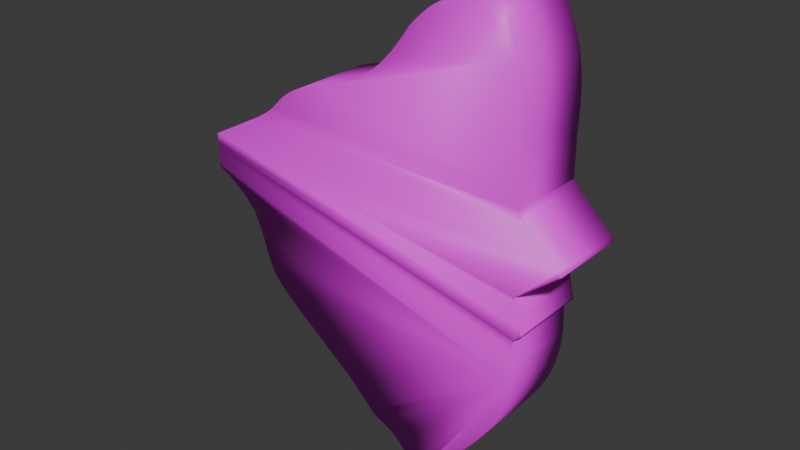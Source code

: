 # Source: mirror_shard_3.blend  (saved by Blender 5.1.30; exported with 4.5.12 LTS)
import bpy
from mathutils import Matrix  # noqa: F401  (used for matrix-valued properties, if any)

bpy.ops.wm.read_factory_settings(use_empty=True)
scene = bpy.context.scene
scene.name = 'Scene'

# ---- collections
col_collection = bpy.data.collections.new('Collection'); scene.collection.children.link(col_collection)

# ---- images (referenced by path relative to the original .blend; pixels are not part of the script)
import os
ASSET_DIR = os.environ.get("B2B_ASSET_DIR", "")  # directory of the original .blend (textures are referenced by path, not embedded)
HERE = os.path.dirname(os.path.abspath(__file__))  # packed textures are extracted next to this script under _unpacked/

def load_image(name, relpath, width, height, colorspace="sRGB"):
    """Load a texture the original file referenced (path relative to the .blend, or extracted next to this script)."""
    p = next((c for c in (os.path.join(HERE, relpath), os.path.join(ASSET_DIR, relpath)) if relpath and os.path.exists(c)), "")
    if p:
        img = bpy.data.images.load(p, check_existing=True)
        img.name = name
    else:  # same state as the original file: an image datablock whose file is absent (Cycles renders it pink)
        img = bpy.data.images.new(name, width, height)
        img.source = "FILE"
        img.filepath = "//" + (relpath or name)
    img.colorspace_settings.name = colorspace
    return img
img_mirror_shard_3_png = load_image('mirror shard 3.png', 'mirror shard 3.png', 1024, 1024, 'sRGB')

# ---- materials (node trees are filled in below, after node groups)
mat_mirror_shard_3_png_trace_default = bpy.data.materials.new('mirror shard 3.png_trace_default')

# ---- node groups
ng_it_shader_grp_001 = bpy.data.node_groups.new('IT_shader_grp_001', 'ShaderNodeTree')
_s = ng_it_shader_grp_001.interface.new_socket(name='BSDF', in_out='OUTPUT', socket_type='NodeSocketShader')
_s = ng_it_shader_grp_001.interface.new_socket(name='Is Emissive', in_out='INPUT', socket_type='NodeSocketBool')
_s = ng_it_shader_grp_001.interface.new_socket(name='Alpha Black Point', in_out='INPUT', socket_type='NodeSocketFloat')
_s = ng_it_shader_grp_001.interface.new_socket(name='Alpha White Point', in_out='INPUT', socket_type='NodeSocketFloat')
_s.default_value = 1.0
_s = ng_it_shader_grp_001.interface.new_socket(name='Texture', in_out='INPUT', socket_type='NodeSocketColor')
_s.default_value = (0.8, 0.8, 0.8, 1.0)
_s = ng_it_shader_grp_001.interface.new_socket(name='Alpha', in_out='INPUT', socket_type='NodeSocketFloat')
_s.subtype = 'FACTOR'
_s.default_value = 1.0
_s.min_value = 0.0
_s.max_value = 1.0
_N = ng_it_shader_grp_001.nodes; _L = ng_it_shader_grp_001.links
n0 = _N.new('NodeGroupOutput'); n0.name = 'Group Output'; n0.location = (350, 64)
n1 = _N.new('NodeGroupInput'); n1.name = 'Group Input'; n1.location = (-794, 80)
n2 = _N.new('ShaderNodeBsdfPrincipled'); n2.name = 'Principled BSDF'; n2.location = (18, 64)
n3 = _N.new('ShaderNodeMix'); n3.name = 'Mix.001'; n3.location = (-606, -188)
n3.inputs[3].default_value = 1.0
n4 = _N.new('NodeReroute'); n4.name = 'Reroute'; n4.location = (-158, 8)
n4.width = 16
n5 = _N.new('ShaderNodeMapRange'); n5.name = 'Map Range'; n5.location = (-330, -16)
_L.new(n2.outputs[0], n0.inputs[0])
_L.new(n1.outputs[0], n3.inputs[0])
_L.new(n3.outputs[0], n2.inputs[28])
_L.new(n4.outputs[0], n2.inputs[0])
_L.new(n1.outputs[3], n4.inputs[0])
_L.new(n4.outputs[0], n2.inputs[27])
_L.new(n1.outputs[4], n5.inputs[0])
_L.new(n5.outputs[0], n2.inputs[4])
_L.new(n1.outputs[1], n5.inputs[1])
_L.new(n1.outputs[2], n5.inputs[2])
n0.is_active_output = True

# ---- material node trees
mat_mirror_shard_3_png_trace_default.use_nodes = True; mat_mirror_shard_3_png_trace_default.node_tree.nodes.clear()
_N = mat_mirror_shard_3_png_trace_default.node_tree.nodes; _L = mat_mirror_shard_3_png_trace_default.node_tree.links
n0 = _N.new('ShaderNodeTexImage'); n0.name = 'Image Texture'; n0.location = (0, 0)
n0.image = img_mirror_shard_3_png
n0.interpolation = 'Closest'
n1 = _N.new('ShaderNodeMapping'); n1.name = 'Mapping'; n1.location = (-250, 0)
n2 = _N.new('ShaderNodeTexCoord'); n2.name = 'Texture Coordinate'; n2.location = (-500, 0)
n3 = _N.new('ShaderNodeGroup'); n3.name = 'Group'; n3.location = (300, 0)
n3.node_tree = ng_it_shader_grp_001
n3.inputs[0].default_value = False
n3.inputs[1].default_value = 2.0
n3.inputs[2].default_value = 1.0
n4 = _N.new('ShaderNodeOutputMaterial'); n4.name = 'Material Output'; n4.location = (600, 0)
_L.new(n2.outputs[2], n1.inputs[0])
_L.new(n1.outputs[0], n0.inputs[0])
_L.new(n0.outputs[0], n3.inputs[3])
_L.new(n0.outputs[1], n3.inputs[4])
_L.new(n3.outputs[0], n4.inputs[0])
n4.is_active_output = True

# ---- world
world_world = bpy.data.worlds.new('World'); scene.world = world_world
world_world.use_nodes = True; world_world.node_tree.nodes.clear()
_N = world_world.node_tree.nodes; _L = world_world.node_tree.links
n0 = _N.new('ShaderNodeOutputWorld'); n0.name = 'World Output'; n0.location = (200, 100)
n1 = _N.new('ShaderNodeBackground'); n1.name = 'Background'; n1.location = (-200, 100)
n1.inputs[0].default_value = (0.05088, 0.05088, 0.05088, 1.0)
_L.new(n1.outputs[0], n0.inputs[0])
n0.is_active_output = True
world_world.color = (0.05088, 0.05088, 0.05088)
world_world.sun_shadow_jitter_overblur = 0.0

# ---- meshes
me_mirror_shard_3 = bpy.data.meshes.new('mirror shard 3')
me_mirror_shard_3.from_pydata([(3.746, 17.46, -3.783e-07), (4.282, 18.02, -3.783e-07), (4.788, 18.49, -3.783e-07), (5.276, 18.9, -3.783e-07), (5.754, 19.24, -3.783e-07), (6.235, 19.51, -3.783e-07), (6.727, 19.74, -3.783e-07), (7.241, 19.91, -3.783e-07), (7.787, 20.03, -3.783e-07), (8.375, 20.11, -3.783e-07), (9.016, 20.16, -3.783e-07), (9.72, 20.17, -3.783e-07), (10.5, 20.16, -3.783e-07), (10.97, 19.33, -3.783e-07), (11.37, 18.55, -3.783e-07), (11.7, 17.79, -3.783e-07), (11.97, 17.06, -3.783e-07), (12.18, 16.33, -3.783e-07), (12.35, 15.61, -3.783e-07), (12.46, 14.87, -3.783e-07), (12.53, 14.12, -3.783e-07), (12.57, 13.34, -3.783e-07), (12.58, 12.51, -3.783e-07), (12.56, 11.64, -3.783e-07), (12.52, 10.71, -3.783e-07), (12.52, 10.55, -3.783e-07), (12.52, 10.38, -3.783e-07), (12.52, 10.21, -3.783e-07), (12.52, 10.04, -3.783e-07), (12.52, 9.875, -3.783e-07), (12.52, 9.707, -3.783e-07), (12.52, 9.539, -3.783e-07), (12.52, 9.37, -3.783e-07), (12.52, 9.2, -3.783e-07), (12.52, 9.03, -3.783e-07), (12.52, 8.859, -3.783e-07), (12.52, 8.687, -3.783e-07), (12.52, 8.576, -3.783e-07), (12.52, 8.464, -3.783e-07), (12.52, 8.353, -3.783e-07), (12.52, 8.241, -3.783e-07), (12.52, 8.129, -3.783e-07), (12.52, 8.017, -3.783e-07), (12.52, 7.905, -3.783e-07), (12.52, 7.792, -3.783e-07), (12.52, 7.679, -3.783e-07), (12.52, 7.566, -3.783e-07), (12.52, 7.452, -3.783e-07), (12.52, 7.337, -3.783e-07), (12.8, 7.05, -3.783e-07), (13.07, 6.763, -3.783e-07), (13.35, 6.478, -3.783e-07), (13.63, 6.194, -3.783e-07), (13.91, 5.911, -3.783e-07), (14.19, 5.629, -3.783e-07), (14.47, 5.348, -3.783e-07), (14.75, 5.068, -3.783e-07), (15.04, 4.79, -3.783e-07), (15.32, 4.513, -3.783e-07), (15.61, 4.237, -3.783e-07), (15.9, 3.962, -3.783e-07), (15.62, 3.74, -3.783e-07), (15.34, 3.517, -3.783e-07), (15.06, 3.294, -3.783e-07), (14.78, 3.07, -3.783e-07), (14.5, 2.847, -3.783e-07), (14.22, 2.622, -3.783e-07), (13.94, 2.398, -3.783e-07), (13.66, 2.172, -3.783e-07), (13.38, 1.946, -3.783e-07), (13.09, 1.719, -3.783e-07), (12.81, 1.491, -3.783e-07), (12.52, 1.262, -3.783e-07), (12.54, 1.212, -3.783e-07), (12.55, 1.166, -3.783e-07), (12.56, 1.121, -3.783e-07), (12.58, 1.07, -3.783e-07), (12.59, 1.01, -3.783e-07), (12.62, 0.937, -3.783e-07), (12.64, 0.8454, -3.783e-07), (12.68, 0.731, -3.783e-07), (12.72, 0.5892, -3.783e-07), (12.77, 0.4156, -3.783e-07), (12.83, 0.2056, -3.783e-07), (12.9, -0.04544, -3.783e-07), (12.93, -0.1603, -3.783e-07), (12.95, -0.2752, -3.783e-07), (12.97, -0.3902, -3.783e-07), (13.0, -0.5054, -3.783e-07), (13.02, -0.6207, -3.783e-07), (13.05, -0.7363, -3.783e-07), (13.07, -0.8522, -3.783e-07), (13.1, -0.9684, -3.783e-07), (13.12, -1.085, -3.783e-07), (13.15, -1.202, -3.783e-07), (13.17, -1.32, -3.783e-07), (13.2, -1.438, -3.783e-07), (13.14, -1.493, -3.783e-07), (13.08, -1.549, -3.783e-07), (13.03, -1.605, -3.783e-07), (12.97, -1.661, -3.783e-07), (12.92, -1.717, -3.783e-07), (12.86, -1.773, -3.783e-07), (12.8, -1.829, -3.783e-07), (12.75, -1.885, -3.783e-07), (12.69, -1.942, -3.783e-07), (12.64, -1.998, -3.783e-07), (12.58, -2.055, -3.783e-07), (12.52, -2.113, -3.783e-07), (12.53, -2.29, -3.783e-07), (12.54, -2.468, -3.783e-07), (12.54, -2.645, -3.783e-07), (12.55, -2.823, -3.783e-07), (12.56, -3.002, -3.783e-07), (12.56, -3.18, -3.783e-07), (12.57, -3.359, -3.783e-07), (12.58, -3.539, -3.783e-07), (12.58, -3.719, -3.783e-07), (12.59, -3.9, -3.783e-07), (12.6, -4.082, -3.783e-07), (12.61, -4.264, -3.783e-07), (12.53, -5.335, -3.783e-07), (12.37, -6.341, -3.783e-07), (12.13, -7.289, -3.783e-07), (11.83, -8.187, -3.783e-07), (11.45, -9.044, -3.783e-07), (11.02, -9.866, -3.783e-07), (10.52, -10.66, -3.783e-07), (9.974, -11.44, -3.783e-07), (9.376, -12.21, -3.783e-07), (8.734, -12.97, -3.783e-07), (8.051, -13.74, -3.783e-07), (7.332, -14.52, -3.783e-07), (7.196, -14.66, -3.783e-07), (7.059, -14.81, -3.783e-07), (6.923, -14.96, -3.783e-07), (6.786, -15.11, -3.783e-07), (6.649, -15.25, -3.783e-07), (6.512, -15.4, -3.783e-07), (6.374, -15.55, -3.783e-07), (6.236, -15.7, -3.783e-07), (6.098, -15.85, -3.783e-07), (5.959, -16.0, -3.783e-07), (5.819, -16.15, -3.783e-07), (5.679, -16.3, -3.783e-07), (5.631, -16.35, -3.783e-07), (5.587, -16.4, -3.783e-07), (5.543, -16.45, -3.783e-07), (5.494, -16.5, -3.783e-07), (5.437, -16.56, -3.783e-07), (5.366, -16.63, -3.783e-07), (5.278, -16.73, -3.783e-07), (5.168, -16.85, -3.783e-07), (5.032, -16.99, -3.783e-07), (4.865, -17.17, -3.783e-07), (4.663, -17.38, -3.783e-07), (4.421, -17.64, -3.783e-07), (4.399, -17.59, -3.783e-07), (4.378, -17.54, -3.783e-07), (4.357, -17.5, -3.783e-07), (4.307, -17.39, -3.783e-07), (4.274, -17.31, -3.783e-07), (4.232, -17.22, -3.783e-07), (4.18, -17.11, -3.783e-07), (4.116, -16.97, -3.783e-07), (4.037, -16.79, -3.783e-07), (3.942, -16.58, -3.783e-07), (3.828, -16.33, -3.783e-07), (3.598, -15.93, -3.783e-07), (3.37, -15.59, -3.783e-07), (3.141, -15.29, -3.783e-07), (2.906, -15.03, -3.783e-07), (2.662, -14.81, -3.783e-07), (2.404, -14.61, -3.783e-07), (2.13, -14.44, -3.783e-07), (1.835, -14.27, -3.783e-07), (1.516, -14.11, -3.783e-07), (1.168, -13.95, -3.783e-07), (0.7877, -13.78, -3.783e-07), (0.3714, -13.59, -3.783e-07), (0.2022, -13.42, -3.783e-07), (0.0331, -13.25, -3.783e-07), (-0.1359, -13.08, -3.783e-07), (-0.3048, -12.91, -3.783e-07), (-0.4737, -12.74, -3.783e-07), (-0.6424, -12.58, -3.783e-07), (-0.8111, -12.41, -3.783e-07), (-0.9797, -12.24, -3.783e-07), (-1.148, -12.07, -3.783e-07), (-1.317, -11.9, -3.783e-07), (-1.485, -11.73, -3.783e-07), (-1.654, -11.56, -3.783e-07), (-1.905, -11.36, -3.783e-07), (-2.156, -11.16, -3.783e-07), (-2.408, -10.97, -3.783e-07), (-2.66, -10.77, -3.783e-07), (-2.912, -10.57, -3.783e-07), (-3.165, -10.37, -3.783e-07), (-3.419, -10.18, -3.783e-07), (-3.673, -9.98, -3.783e-07), (-3.927, -9.784, -3.783e-07), (-4.181, -9.589, -3.783e-07), (-4.436, -9.394, -3.783e-07), (-4.691, -9.2, -3.783e-07), (-5.85, -8.318, -3.783e-07), (-6.819, -7.571, -3.783e-07), (-7.62, -6.934, -3.783e-07), (-8.273, -6.383, -3.783e-07), (-8.8, -5.894, -3.783e-07), (-9.22, -5.441, -3.783e-07), (-9.556, -5.0, -3.783e-07), (-9.826, -4.546, -3.783e-07), (-10.05, -4.055, -3.783e-07), (-10.26, -3.502, -3.783e-07), (-10.46, -2.863, -3.783e-07), (-10.68, -2.113, -3.783e-07), (-10.91, -1.483, -3.783e-07), (-11.16, -0.927, -3.783e-07), (-11.41, -0.435, -3.783e-07), (-11.69, 0.002029, -3.783e-07), (-11.99, 0.3932, -3.783e-07), (-12.32, 0.7476, -3.783e-07), (-12.69, 1.074, -3.783e-07), (-13.09, 1.382, -3.783e-07), (-13.53, 1.681, -3.783e-07), (-14.02, 1.98, -3.783e-07), (-14.56, 2.287, -3.783e-07), (-15.15, 2.612, -3.783e-07), (-15.15, 2.835, -3.783e-07), (-15.15, 3.058, -3.783e-07), (-15.15, 3.281, -3.783e-07), (-15.15, 3.504, -3.783e-07), (-15.15, 3.728, -3.783e-07), (-15.15, 3.952, -3.783e-07), (-15.15, 4.177, -3.783e-07), (-15.15, 4.402, -3.783e-07), (-15.15, 4.628, -3.783e-07), (-15.15, 4.855, -3.783e-07), (-15.15, 5.083, -3.783e-07), (-15.15, 5.312, -3.783e-07), (-15.11, 5.338, -3.783e-07), (-15.06, 5.361, -3.783e-07), (-15.02, 5.385, -3.783e-07), (-14.97, 5.41, -3.783e-07), (-14.91, 5.441, -3.783e-07), (-14.84, 5.478, -3.783e-07), (-14.75, 5.525, -3.783e-07), (-14.64, 5.583, -3.783e-07), (-14.51, 5.656, -3.783e-07), (-14.34, 5.744, -3.783e-07), (-14.14, 5.851, -3.783e-07), (-13.9, 5.979, -3.783e-07), (-13.76, 6.053, -3.783e-07), (-13.62, 6.127, -3.783e-07), (-13.49, 6.201, -3.783e-07), (-13.35, 6.275, -3.783e-07), (-13.21, 6.349, -3.783e-07), (-13.08, 6.423, -3.783e-07), (-12.94, 6.497, -3.783e-07), (-12.8, 6.572, -3.783e-07), (-12.66, 6.647, -3.783e-07), (-12.52, 6.722, -3.783e-07), (-12.38, 6.797, -3.783e-07), (-12.24, 6.873, -3.783e-07), (-12.11, 6.946, -3.783e-07), (-11.97, 7.018, -3.783e-07), (-11.84, 7.091, -3.783e-07), (-11.7, 7.163, -3.783e-07), (-11.57, 7.236, -3.783e-07), (-11.43, 7.309, -3.783e-07), (-11.29, 7.382, -3.783e-07), (-11.16, 7.455, -3.783e-07), (-11.02, 7.529, -3.783e-07), (-10.88, 7.603, -3.783e-07), (-10.74, 7.677, -3.783e-07), (-10.61, 7.751, -3.783e-07), (-10.25, 7.967, -3.783e-07), (-9.957, 8.15, -3.783e-07), (-9.707, 8.309, -3.783e-07), (-9.494, 8.449, -3.783e-07), (-9.31, 8.577, -3.783e-07), (-9.146, 8.701, -3.783e-07), (-8.994, 8.828, -3.783e-07), (-8.844, 8.963, -3.783e-07), (-8.687, 9.115, -3.783e-07), (-8.516, 9.29, -3.783e-07), (-8.322, 9.495, -3.783e-07), (-8.095, 9.737, -3.783e-07), (-7.741, 10.05, -3.783e-07), (-7.386, 10.32, -3.783e-07), (-7.028, 10.56, -3.783e-07), (-6.666, 10.77, -3.783e-07), (-6.298, 10.96, -3.783e-07), (-5.923, 11.13, -3.783e-07), (-5.538, 11.28, -3.783e-07), (-5.143, 11.41, -3.783e-07), (-4.736, 11.54, -3.783e-07), (-4.315, 11.67, -3.783e-07), (-3.879, 11.8, -3.783e-07), (-3.425, 11.94, -3.783e-07), (-2.569, 12.24, -3.783e-07), (-1.791, 12.56, -3.783e-07), (-1.084, 12.88, -3.783e-07), (-0.4373, 13.23, -3.783e-07), (0.1593, 13.59, -3.783e-07), (0.7153, 13.99, -3.783e-07), (1.241, 14.43, -3.783e-07), (1.745, 14.92, -3.783e-07), (2.238, 15.46, -3.783e-07), (2.729, 16.06, -3.783e-07), (3.229, 16.72, -3.783e-07), (4.334, -17.45, -3.783e-07)], [], [(13, 12, 11, 10, 9, 8, 7, 6, 5, 4, 3, 2, 1, 0, 310, 309, 308, 307, 306, 305, 304, 303, 302, 301, 300, 299, 298, 297, 296, 295, 294, 293, 292, 291, 290, 289, 288, 287, 286, 285, 284, 283, 282, 281, 280, 279, 278, 277, 276, 275, 274, 273, 272, 271, 270, 269, 268, 267, 266, 265, 264, 263, 262, 261, 260, 259, 258, 257, 256, 255, 254, 253, 252, 251, 250, 249, 248, 247, 246, 245, 244, 243, 242, 241, 240, 239, 238, 237, 236, 235, 234, 233, 232, 231, 230, 229, 228, 227, 226, 225, 224, 223, 222, 221, 220, 219, 218, 217, 216, 215, 214, 213, 212, 211, 210, 209, 208, 207, 206, 205, 204, 203, 202, 201, 200, 199, 198, 197, 196, 195, 194, 193, 192, 191, 190, 189, 188, 187, 186, 185, 184, 183, 182, 181, 180, 179, 178, 177, 176, 175, 174, 173, 172, 171, 170, 169, 168, 167, 166, 165, 164, 163, 162, 161, 160, 311, 159, 158, 157, 156, 155, 154, 153, 152, 151, 150, 149, 148, 147, 146, 145, 144, 143, 142, 141, 140, 139, 138, 137, 136, 135, 134, 133, 132, 131, 130, 129, 128, 127, 126, 125, 124, 123, 122, 121, 120, 119, 118, 117, 116, 115, 114, 113, 112, 111, 110, 109, 108, 107, 106, 105, 104, 103, 102, 101, 100, 99, 98, 97, 96, 95, 94, 93, 92, 91, 90, 89, 88, 87, 86, 85, 84, 83, 82, 81, 80, 79, 78, 77, 76, 75, 74, 73, 72, 71, 70, 69, 68, 67, 66, 65, 64, 63, 62, 61, 60, 59, 58, 57, 56, 55, 54, 53, 52, 51, 50, 49, 48, 47, 46, 45, 44, 43, 42, 41, 40, 39, 38, 37, 36, 35, 34, 33, 32, 31, 30, 29, 28, 27, 26, 25, 24, 23, 22, 21, 20, 19, 18, 17, 16, 15, 14)])
me_mirror_shard_3.polygons.foreach_set('use_smooth', [True] * 1)
_uv = me_mirror_shard_3.uv_layers.new(name='UVMap')
_uv.uv.foreach_set('vector', [0.6305, 0.6545, 0.625, 0.6641, 0.616, 0.6642, 0.6079, 0.664, 0.6005, 0.6635, 0.5936, 0.6625, 0.5873, 0.6611, 0.5814, 0.6591, 0.5757, 0.6566, 0.5701, 0.6534, 0.5646, 0.6494, 0.5589, 0.6448, 0.5531, 0.6392, 0.5469, 0.6328, 0.5409, 0.6243, 0.5351, 0.6166, 0.5294, 0.6096, 0.5237, 0.6034, 0.5179, 0.5978, 0.5118, 0.5927, 0.5054, 0.588, 0.4985, 0.5838, 0.491, 0.5798, 0.4828, 0.576, 0.4738, 0.5724, 0.4639, 0.5688, 0.4586, 0.5673, 0.4536, 0.5658, 0.4487, 0.5643, 0.444, 0.5628, 0.4394, 0.5612, 0.435, 0.5595, 0.4306, 0.5575, 0.4264, 0.5554, 0.4222, 0.5529, 0.418, 0.5502, 0.4139, 0.547, 0.4098, 0.5434, 0.4072, 0.5406, 0.4049, 0.5382, 0.403, 0.5362, 0.4012, 0.5344, 0.3994, 0.5329, 0.3977, 0.5314, 0.3958, 0.53, 0.3936, 0.5285, 0.3912, 0.5269, 0.3883, 0.525, 0.3848, 0.5229, 0.3808, 0.5204, 0.3792, 0.5196, 0.3776, 0.5187, 0.376, 0.5178, 0.3744, 0.517, 0.3728, 0.5161, 0.3712, 0.5153, 0.3696, 0.5145, 0.3681, 0.5136, 0.3665, 0.5128, 0.3649, 0.5119, 0.3634, 0.5111, 0.3618, 0.5103, 0.3602, 0.5094, 0.3586, 0.5085, 0.357, 0.5076, 0.3554, 0.5068, 0.3538, 0.5059, 0.3522, 0.505, 0.3506, 0.5042, 0.349, 0.5033, 0.3474, 0.5025, 0.3458, 0.5016, 0.3443, 0.5008, 0.3427, 0.4999, 0.3399, 0.4984, 0.3375, 0.4972, 0.3356, 0.4962, 0.334, 0.4953, 0.3328, 0.4946, 0.3317, 0.4941, 0.3309, 0.4937, 0.3303, 0.4933, 0.3297, 0.493, 0.3292, 0.4928, 0.3287, 0.4925, 0.3281, 0.4922, 0.3281, 0.4895, 0.3281, 0.4869, 0.3281, 0.4843, 0.3281, 0.4817, 0.3281, 0.479, 0.3281, 0.4764, 0.3281, 0.4739, 0.3281, 0.4713, 0.3281, 0.4687, 0.3281, 0.4661, 0.3281, 0.4635, 0.3281, 0.4609, 0.335, 0.4572, 0.3413, 0.4536, 0.3469, 0.4502, 0.352, 0.4467, 0.3567, 0.4431, 0.3609, 0.4394, 0.3647, 0.4353, 0.3682, 0.4307, 0.3714, 0.4257, 0.3744, 0.42, 0.3772, 0.4135, 0.3799, 0.4063, 0.3824, 0.3976, 0.3848, 0.3902, 0.3871, 0.3838, 0.3898, 0.3781, 0.3929, 0.3728, 0.3968, 0.3677, 0.4017, 0.3625, 0.4078, 0.3568, 0.4153, 0.3504, 0.4246, 0.3431, 0.4358, 0.3344, 0.4492, 0.3242, 0.4522, 0.322, 0.4551, 0.3197, 0.4581, 0.3175, 0.461, 0.3152, 0.4639, 0.3129, 0.4669, 0.3106, 0.4698, 0.3084, 0.4727, 0.3061, 0.4756, 0.3038, 0.4786, 0.3015, 0.4815, 0.2992, 0.4844, 0.2969, 0.4863, 0.2949, 0.4883, 0.293, 0.4902, 0.291, 0.4922, 0.289, 0.4941, 0.2871, 0.4961, 0.2851, 0.498, 0.2832, 0.5, 0.2812, 0.5019, 0.2793, 0.5039, 0.2773, 0.5059, 0.2754, 0.5078, 0.2734, 0.5126, 0.2713, 0.517, 0.2693, 0.5211, 0.2674, 0.5248, 0.2655, 0.5282, 0.2636, 0.5313, 0.2616, 0.5343, 0.2593, 0.5371, 0.2567, 0.5399, 0.2537, 0.5425, 0.2503, 0.5452, 0.2463, 0.5478, 0.2417, 0.5491, 0.2388, 0.5502, 0.2363, 0.5512, 0.2343, 0.5519, 0.2327, 0.5525, 0.2314, 0.553, 0.2303, 0.5534, 0.2295, 0.5537, 0.2288, 0.5539, 0.2282, 0.5542, 0.2277, 0.5544, 0.2271, 0.5547, 0.2266, 0.5575, 0.2295, 0.5598, 0.232, 0.5618, 0.2341, 0.5633, 0.2357, 0.5646, 0.2371, 0.5656, 0.2382, 0.5664, 0.239, 0.5671, 0.2397, 0.5677, 0.2403, 0.5682, 0.2409, 0.5687, 0.2414, 0.5692, 0.242, 0.5709, 0.2438, 0.5725, 0.2455, 0.5741, 0.2472, 0.5757, 0.249, 0.5773, 0.2507, 0.5789, 0.2524, 0.5805, 0.2541, 0.5821, 0.2559, 0.5836, 0.2576, 0.5852, 0.2593, 0.5868, 0.261, 0.5884, 0.2627, 0.5967, 0.2717, 0.6046, 0.2806, 0.612, 0.2894, 0.619, 0.2983, 0.6253, 0.3073, 0.631, 0.3165, 0.6361, 0.326, 0.6404, 0.3359, 0.644, 0.3463, 0.6467, 0.3573, 0.6485, 0.369, 0.6494, 0.3813, 0.6493, 0.3835, 0.6492, 0.3856, 0.6492, 0.3877, 0.6491, 0.3897, 0.649, 0.3918, 0.6489, 0.3939, 0.6488, 0.396, 0.6488, 0.398, 0.6487, 0.4001, 0.6486, 0.4021, 0.6485, 0.4042, 0.6484, 0.4063, 0.6491, 0.4069, 0.6498, 0.4076, 0.6504, 0.4082, 0.6511, 0.4089, 0.6517, 0.4095, 0.6524, 0.4102, 0.653, 0.4108, 0.6537, 0.4115, 0.6543, 0.4121, 0.655, 0.4128, 0.6556, 0.4134, 0.6562, 0.4141, 0.656, 0.4154, 0.6557, 0.4168, 0.6554, 0.4181, 0.6551, 0.4195, 0.6548, 0.4208, 0.6545, 0.4222, 0.6542, 0.4235, 0.654, 0.4249, 0.6537, 0.4262, 0.6534, 0.4275, 0.6531, 0.4288, 0.6528, 0.4302, 0.652, 0.4331, 0.6513, 0.4355, 0.6507, 0.4375, 0.6502, 0.4392, 0.6498, 0.4405, 0.6495, 0.4415, 0.6493, 0.4424, 0.6491, 0.4431, 0.6489, 0.4437, 0.6488, 0.4442, 0.6486, 0.4447, 0.6484, 0.4453, 0.6517, 0.448, 0.655, 0.4506, 0.6583, 0.4532, 0.6616, 0.4558, 0.6649, 0.4585, 0.6681, 0.4611, 0.6714, 0.4636, 0.6746, 0.4662, 0.6778, 0.4688, 0.6811, 0.4714, 0.6843, 0.474, 0.6875, 0.4766, 0.6842, 0.4797, 0.6809, 0.4829, 0.6776, 0.4861, 0.6743, 0.4894, 0.671, 0.4926, 0.6677, 0.4958, 0.6645, 0.4991, 0.6612, 0.5024, 0.658, 0.5057, 0.6548, 0.509, 0.6516, 0.5123, 0.6484, 0.5156, 0.6484, 0.5169, 0.6484, 0.5183, 0.6484, 0.5196, 0.6484, 0.5209, 0.6484, 0.5222, 0.6484, 0.5235, 0.6484, 0.5248, 0.6484, 0.5261, 0.6484, 0.5274, 0.6484, 0.5287, 0.6484, 0.53, 0.6484, 0.5312, 0.6484, 0.5332, 0.6484, 0.5352, 0.6484, 0.5372, 0.6484, 0.5391, 0.6484, 0.5411, 0.6484, 0.5431, 0.6484, 0.545, 0.6484, 0.5469, 0.6484, 0.5489, 0.6484, 0.5508, 0.6484, 0.5528, 0.6484, 0.5547, 0.6489, 0.5655, 0.6491, 0.5755, 0.649, 0.5851, 0.6486, 0.5941, 0.6477, 0.6028, 0.6464, 0.6113, 0.6445, 0.6197, 0.6421, 0.6281, 0.6389, 0.6366, 0.6351, 0.6454])
me_mirror_shard_3.materials.append(mat_mirror_shard_3_png_trace_default)
me_mirror_shard_3.update()

# ---- objects
ob_mirror_shard_3_png_001 = bpy.data.objects.new('mirror shard 3.png.001', me_mirror_shard_3)

# ---- transforms, parenting, visibility, modifiers, constraints
ob_mirror_shard_3_png_001.location = (0.0, 0.0, 0.0)
ob_mirror_shard_3_png_001.rotation_euler = (1.571, -0.0, 0.0)
ob_mirror_shard_3_png_001.scale = (0.007812, 0.007812, 0.007812)
_m = ob_mirror_shard_3_png_001.modifiers.new('Solidify', 'SOLIDIFY')
_m.thickness = 6.34

# ---- collection membership
col_collection.objects.link(ob_mirror_shard_3_png_001)

# ---- scene / render settings (as saved in the file)
scene.frame_start = 1; scene.frame_end = 250; scene.frame_set(1)
scene.render.engine = 'BLENDER_EEVEE_NEXT'
scene.render.bake_bias = 0.0
scene.render.bake_samples = 0
scene.cycles.sampling_pattern = 'TABULATED_SOBOL'
scene.eevee.use_volume_custom_range = False
bpy.context.view_layer.update()

# ---- added for rendering (the .blend has no active camera and no usable light): camera, sun
cam_auto = bpy.data.cameras.new('AutoCamera')
cam_auto.lens = 50.0
cam_auto.sensor_width = 36.0
cam_auto.clip_end = 1000.0
ob_auto_camera = bpy.data.objects.new('AutoCamera', cam_auto)
scene.collection.objects.link(ob_auto_camera)
ob_auto_camera.location = (0.359501, -0.403154, 0.295182)
ob_auto_camera.rotation_euler = (1.09748, -7.21219e-08, 0.694738)
scene.camera = ob_auto_camera
light_auto_sun = bpy.data.lights.new('AutoSun', 'SUN')
light_auto_sun.energy = 3.0
light_auto_sun.angle = 0.0523599
ob_auto_sun = bpy.data.objects.new('AutoSun', light_auto_sun)
scene.collection.objects.link(ob_auto_sun)
ob_auto_sun.rotation_euler = (0.872665, 0.174533, 0.523599)
bpy.context.view_layer.update()

